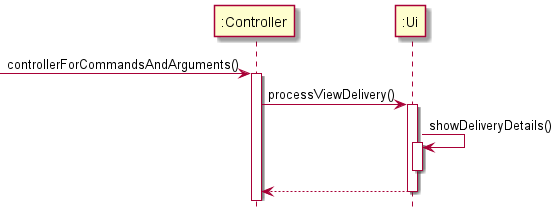

The diagram above was rendered by PlantUML. Its source (embedded in the PNG):
@startuml
!include ../Style.puml
'https://plantuml.com/sequence-diagram


[-> ":Controller" :controllerForCommandsAndArguments()
activate ":Controller"
":Controller" -> ":Ui": processViewDelivery()
    activate ":Ui"
    ":Ui" -> ":Ui": showDeliveryDetails()
    activate ":Ui"
    deactivate ":Ui"
    ":Ui" --> ":Controller"
    deactivate ":Ui"

@enduml